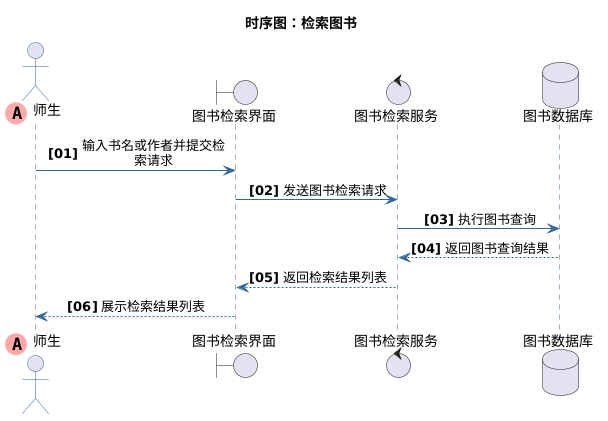

The diagram above was rendered by PlantUML. Its source (embedded in the PNG):
@startuml
title 时序图：检索图书
skinparam maxMessageSize 150
skinparam sequenceMessageAlign center
autonumber "<b>[00]"

skinparam sequence {
    ArrowColor #336699
    ActorBorderColor #336699
    LifeLineBorderColor #336699
    LifeLineBackgroundColor #E2E8F0
    
    ParticipantBorderColor #336699
    ParticipantBackgroundColor #EBF4FA
    ParticipantFontColor #333333
    ParticipantFontSize 14
    
    DatabaseBorderColor #336699
    DatabaseBackgroundColor #EBF4FA
    DatabaseFontColor #333333
    
    BoundaryBorderColor #336699
    BoundaryBackgroundColor #EBF4FA
    
    ControlBorderColor #336699
    ControlBackgroundColor #EBF4FA
}


    
        ' 第一个参与者使用特殊标记
        
actor "师生" << (A,#FFAAAA) >> order 0
        
    

    
        
boundary "图书检索界面"
        
    

    
        
control "图书检索服务"
        
    

    
        
database "图书数据库"
        
    




    
        
"师生" -> "图书检索界面" : 输入书名或作者并提交检索请求
        
    
        
"图书检索界面" -> "图书检索服务" : 发送图书检索请求
        
    
        
"图书检索服务" -> "图书数据库" : 执行图书查询
        
    
        
"图书数据库" --> "图书检索服务" : 返回图书查询结果
        
    
        
"图书检索服务" --> "图书检索界面" : 返回检索结果列表
        
    
        
"图书检索界面" --> "师生" : 展示检索结果列表
@enduml